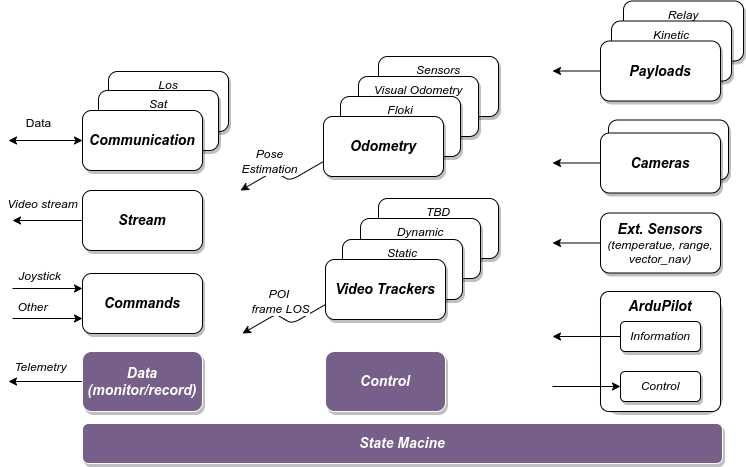

The diagram above was exported from draw.io. Its source (the exported page's mxGraphModel, read from the mxfile embedded in the PNG):
<mxGraphModel dx="998" dy="773" grid="1" gridSize="10" guides="1" tooltips="1" connect="1" arrows="1" fold="1" page="1" pageScale="1" pageWidth="1169" pageHeight="827" math="0" shadow="0">
  <root>
    <mxCell id="0" />
    <mxCell id="1" parent="0" />
    <mxCell id="65" value="Relay" style="rounded=1;whiteSpace=wrap;html=1;fontStyle=2;fontSize=12;verticalAlign=top;shadow=1;" parent="1" vertex="1">
      <mxGeometry x="705" y="140.5" width="120" height="60" as="geometry" />
    </mxCell>
    <mxCell id="56" value="&lt;span style=&quot;font-weight: 400;&quot;&gt;Los&lt;/span&gt;" style="rounded=1;whiteSpace=wrap;html=1;fontStyle=3;fontSize=12;shadow=1;verticalAlign=top;" parent="1" vertex="1">
      <mxGeometry x="190" y="211" width="120" height="60" as="geometry" />
    </mxCell>
    <mxCell id="55" value="&lt;span style=&quot;font-weight: normal; font-size: 12px;&quot;&gt;Sat&lt;/span&gt;" style="rounded=1;whiteSpace=wrap;html=1;fontStyle=3;fontSize=12;shadow=1;verticalAlign=top;" parent="1" vertex="1">
      <mxGeometry x="180" y="230" width="120" height="60" as="geometry" />
    </mxCell>
    <mxCell id="38" value="" style="rounded=1;whiteSpace=wrap;html=1;fontStyle=2;fontSize=12;verticalAlign=top;shadow=1;" parent="1" vertex="1">
      <mxGeometry x="690" y="259.5" width="120" height="60" as="geometry" />
    </mxCell>
    <mxCell id="35" style="edgeStyle=none;html=1;fontSize=14;fontStyle=2" parent="1" source="5" edge="1">
      <mxGeometry relative="1" as="geometry">
        <mxPoint x="634" y="382.5" as="targetPoint" />
      </mxGeometry>
    </mxCell>
    <mxCell id="5" value="&lt;b style=&quot;font-size: 14px;&quot;&gt;Ext. Sensors&lt;br&gt;&lt;/b&gt;(temperatue, range, vector_nav)" style="rounded=1;whiteSpace=wrap;html=1;fontStyle=2;shadow=1;" parent="1" vertex="1">
      <mxGeometry x="682" y="352.5" width="120" height="60" as="geometry" />
    </mxCell>
    <mxCell id="9" value="" style="group;fontStyle=2;shadow=1;verticalAlign=middle;fillColor=default;strokeColor=default;rounded=1;" parent="1" vertex="1" connectable="0">
      <mxGeometry x="682" y="431" width="120" height="120" as="geometry" />
    </mxCell>
    <mxCell id="8" value="&lt;b&gt;&lt;font style=&quot;font-size: 14px;&quot;&gt;ArduPilot&lt;/font&gt;&lt;/b&gt;" style="rounded=1;whiteSpace=wrap;html=1;arcSize=7;verticalAlign=top;align=center;fontStyle=2" parent="9" vertex="1">
      <mxGeometry width="120" height="120" as="geometry" />
    </mxCell>
    <mxCell id="6" value="Information" style="rounded=1;whiteSpace=wrap;html=1;fontStyle=2;shadow=1;" parent="9" vertex="1">
      <mxGeometry x="20" y="30" width="80" height="30" as="geometry" />
    </mxCell>
    <mxCell id="7" value="Control" style="rounded=1;whiteSpace=wrap;html=1;fontStyle=2;shadow=1;" parent="9" vertex="1">
      <mxGeometry x="20" y="80" width="80" height="30" as="geometry" />
    </mxCell>
    <mxCell id="26" value="Control" style="rounded=1;whiteSpace=wrap;html=1;fontStyle=3;fontSize=14;fillColor=#76608a;strokeColor=#FFFFFF;fontColor=#ffffff;shadow=1;" parent="1" vertex="1">
      <mxGeometry x="407" y="491" width="120" height="60" as="geometry" />
    </mxCell>
    <mxCell id="27" value="State Macine" style="rounded=1;whiteSpace=wrap;html=1;fontStyle=3;fontSize=14;fillColor=#76608a;fontColor=#ffffff;strokeColor=#FFFFFF;shadow=1;" parent="1" vertex="1">
      <mxGeometry x="164" y="563" width="640" height="40" as="geometry" />
    </mxCell>
    <mxCell id="34" style="edgeStyle=none;html=1;fontSize=14;fontStyle=2" parent="1" source="28" edge="1">
      <mxGeometry relative="1" as="geometry">
        <mxPoint x="634" y="302.5" as="targetPoint" />
      </mxGeometry>
    </mxCell>
    <mxCell id="28" value="Cameras" style="rounded=1;whiteSpace=wrap;html=1;fontStyle=3;fontSize=14;shadow=1;" parent="1" vertex="1">
      <mxGeometry x="682" y="272.5" width="120" height="60" as="geometry" />
    </mxCell>
    <mxCell id="48" value="Video stream" style="edgeStyle=none;html=1;strokeColor=default;fontSize=12;fontStyle=2" parent="1" source="29" edge="1">
      <mxGeometry x="0.1429" y="-16" relative="1" as="geometry">
        <mxPoint x="94" y="360" as="targetPoint" />
        <mxPoint as="offset" />
      </mxGeometry>
    </mxCell>
    <mxCell id="29" value="Stream" style="rounded=1;whiteSpace=wrap;html=1;fontStyle=3;fontSize=14;shadow=1;" parent="1" vertex="1">
      <mxGeometry x="164" y="330" width="120" height="60" as="geometry" />
    </mxCell>
    <mxCell id="46" value="Joystick" style="edgeStyle=none;html=1;strokeColor=default;fontSize=12;entryX=0;entryY=0.25;entryDx=0;entryDy=0;fontStyle=2" parent="1" target="30" edge="1">
      <mxGeometry x="-0.2286" y="12" relative="1" as="geometry">
        <mxPoint x="94" y="443" as="targetPoint" />
        <mxPoint x="94" y="428" as="sourcePoint" />
        <mxPoint as="offset" />
      </mxGeometry>
    </mxCell>
    <mxCell id="30" value="Commands" style="rounded=1;whiteSpace=wrap;html=1;fontStyle=3;fontSize=14;shadow=1;" parent="1" vertex="1">
      <mxGeometry x="164" y="413" width="120" height="60" as="geometry" />
    </mxCell>
    <mxCell id="49" value="Telemetry" style="edgeStyle=none;html=1;strokeColor=default;fontSize=12;fontStyle=2" parent="1" source="31" edge="1">
      <mxGeometry x="0.1429" y="-14" relative="1" as="geometry">
        <mxPoint x="90" y="521" as="targetPoint" />
        <mxPoint as="offset" />
      </mxGeometry>
    </mxCell>
    <mxCell id="31" value="Data&lt;br&gt;(monitor/record)" style="rounded=1;whiteSpace=wrap;html=1;fontStyle=3;fontSize=14;fillColor=#76608a;fontColor=#ffffff;strokeColor=#FFFFFF;shadow=1;" parent="1" vertex="1">
      <mxGeometry x="164" y="491" width="120" height="60" as="geometry" />
    </mxCell>
    <mxCell id="36" style="edgeStyle=none;html=1;fontSize=14;fontStyle=2" parent="1" source="6" edge="1">
      <mxGeometry relative="1" as="geometry">
        <mxPoint x="634" y="476" as="targetPoint" />
      </mxGeometry>
    </mxCell>
    <mxCell id="37" style="edgeStyle=none;html=1;fontSize=14;strokeColor=default;entryX=0;entryY=0.5;entryDx=0;entryDy=0;fontStyle=2" parent="1" target="7" edge="1">
      <mxGeometry relative="1" as="geometry">
        <mxPoint x="634" y="521" as="targetPoint" />
        <mxPoint x="634" y="526" as="sourcePoint" />
      </mxGeometry>
    </mxCell>
    <mxCell id="47" value="Other" style="edgeStyle=none;html=1;strokeColor=default;fontSize=12;entryX=0;entryY=0.75;entryDx=0;entryDy=0;fontStyle=2" parent="1" target="30" edge="1">
      <mxGeometry x="-0.4286" y="11" relative="1" as="geometry">
        <mxPoint x="173.9999999999999" y="438" as="targetPoint" />
        <mxPoint x="94" y="458" as="sourcePoint" />
        <mxPoint as="offset" />
      </mxGeometry>
    </mxCell>
    <mxCell id="50" style="edgeStyle=isometricEdgeStyle;html=1;strokeColor=default;fontSize=12;exitX=0;exitY=0.75;exitDx=0;exitDy=0;fontStyle=2" parent="1" source="2" edge="1">
      <mxGeometry relative="1" as="geometry">
        <mxPoint x="322" y="330" as="targetPoint" />
        <mxPoint x="382" y="350" as="sourcePoint" />
      </mxGeometry>
    </mxCell>
    <mxCell id="52" value="Pose&lt;br&gt;Estimation" style="edgeLabel;html=1;align=center;verticalAlign=middle;resizable=0;points=[];fontSize=12;fontStyle=2" parent="50" vertex="1" connectable="0">
      <mxGeometry x="-0.3181" y="1" relative="1" as="geometry">
        <mxPoint x="-26" y="-18" as="offset" />
      </mxGeometry>
    </mxCell>
    <mxCell id="51" style="edgeStyle=isometricEdgeStyle;html=1;strokeColor=default;fontSize=12;exitX=0;exitY=0.75;exitDx=0;exitDy=0;fontStyle=2" parent="1" source="19" edge="1">
      <mxGeometry relative="1" as="geometry">
        <mxPoint x="324" y="473" as="targetPoint" />
        <mxPoint x="404" y="453" as="sourcePoint" />
      </mxGeometry>
    </mxCell>
    <mxCell id="53" value="POI&amp;nbsp;&lt;br&gt;frame LOS" style="edgeLabel;html=1;align=center;verticalAlign=middle;resizable=0;points=[];fontSize=12;fontStyle=2" parent="51" vertex="1" connectable="0">
      <mxGeometry x="-0.5376" relative="1" as="geometry">
        <mxPoint x="-26" y="-15" as="offset" />
      </mxGeometry>
    </mxCell>
    <mxCell id="16" value="TBD" style="rounded=1;whiteSpace=wrap;html=1;verticalAlign=top;fontStyle=2;shadow=1;" parent="1" vertex="1">
      <mxGeometry x="460" y="338" width="120" height="60" as="geometry" />
    </mxCell>
    <mxCell id="17" value="Dynamic" style="rounded=1;whiteSpace=wrap;html=1;verticalAlign=top;fontStyle=2;shadow=1;" parent="1" vertex="1">
      <mxGeometry x="442" y="358" width="120" height="60" as="geometry" />
    </mxCell>
    <mxCell id="18" value="Static" style="rounded=1;whiteSpace=wrap;html=1;verticalAlign=top;align=center;fontStyle=2;shadow=1;" parent="1" vertex="1">
      <mxGeometry x="424" y="379" width="120" height="60" as="geometry" />
    </mxCell>
    <mxCell id="19" value="Video Trackers" style="rounded=1;whiteSpace=wrap;html=1;fontStyle=3;fontSize=14;shadow=1;" parent="1" vertex="1">
      <mxGeometry x="407" y="399" width="120" height="60" as="geometry" />
    </mxCell>
    <mxCell id="12" value="Sensors" style="rounded=1;whiteSpace=wrap;html=1;verticalAlign=top;fontStyle=2;shadow=1;" parent="1" vertex="1">
      <mxGeometry x="460" y="196" width="120" height="60" as="geometry" />
    </mxCell>
    <mxCell id="11" value="Visual Odometry" style="rounded=1;whiteSpace=wrap;html=1;verticalAlign=top;fontStyle=2;shadow=1;" parent="1" vertex="1">
      <mxGeometry x="440" y="216" width="120" height="60" as="geometry" />
    </mxCell>
    <mxCell id="10" value="Floki" style="rounded=1;whiteSpace=wrap;html=1;verticalAlign=top;align=center;fontStyle=2;shadow=1;" parent="1" vertex="1">
      <mxGeometry x="422" y="236" width="120" height="60" as="geometry" />
    </mxCell>
    <mxCell id="2" value="Odometry" style="rounded=1;whiteSpace=wrap;html=1;fontStyle=3;fontSize=14;shadow=1;" parent="1" vertex="1">
      <mxGeometry x="405" y="256" width="120" height="60" as="geometry" />
    </mxCell>
    <mxCell id="57" value="Data" style="edgeStyle=none;html=1;fontSize=12;startArrow=classic;startFill=1;" parent="1" source="54" edge="1">
      <mxGeometry x="0.1892" y="-17" relative="1" as="geometry">
        <mxPoint x="90" y="280" as="targetPoint" />
        <mxPoint as="offset" />
      </mxGeometry>
    </mxCell>
    <mxCell id="54" value="Communication" style="rounded=1;whiteSpace=wrap;html=1;fontStyle=3;fontSize=14;shadow=1;verticalAlign=middle;" parent="1" vertex="1">
      <mxGeometry x="164" y="250" width="120" height="60" as="geometry" />
    </mxCell>
    <mxCell id="59" value="Kinetic" style="rounded=1;whiteSpace=wrap;html=1;fontStyle=2;fontSize=12;verticalAlign=top;shadow=1;" parent="1" vertex="1">
      <mxGeometry x="693" y="160.5" width="120" height="60" as="geometry" />
    </mxCell>
    <mxCell id="60" style="edgeStyle=none;html=1;fontSize=14;fontStyle=2" parent="1" source="61" edge="1">
      <mxGeometry relative="1" as="geometry">
        <mxPoint x="634" y="210.5" as="targetPoint" />
      </mxGeometry>
    </mxCell>
    <mxCell id="61" value="Payloads" style="rounded=1;whiteSpace=wrap;html=1;fontStyle=3;fontSize=14;shadow=1;" parent="1" vertex="1">
      <mxGeometry x="682" y="180.5" width="120" height="60" as="geometry" />
    </mxCell>
  </root>
</mxGraphModel>